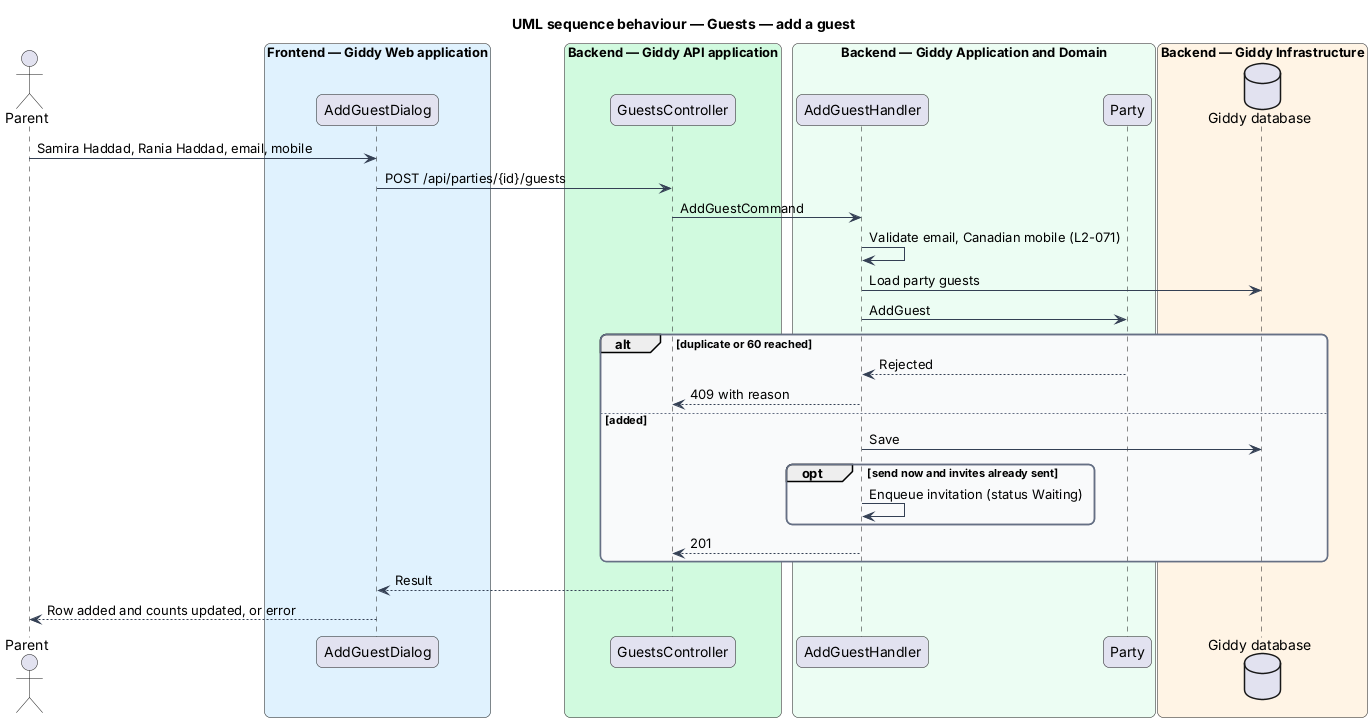

The diagram above was rendered by PlantUML. Its source (embedded in the PNG):
@startuml
title UML sequence behaviour — Guests — add a guest
skinparam backgroundColor #FFFFFF
skinparam shadowing false
skinparam roundcorner 12
skinparam defaultFontName Arial
skinparam ArrowColor #344054
skinparam rectangle {
  BorderColor #344054
  FontColor #101828
}
skinparam package {
  BorderColor #667085
  FontColor #101828
  BackgroundColor #F9FAFB
}
actor "Parent" as actor
box "Frontend — Giddy Web application" #E0F2FE
  participant "AddGuestDialog" as page
end box
box "Backend — Giddy API application" #D1FADF
  participant "GuestsController" as ctrl
end box
box "Backend — Giddy Application and Domain" #ECFDF3
  participant "AddGuestHandler" as h
  participant "Party" as ent
end box
box "Backend — Giddy Infrastructure" #FFF4E5
  database "Giddy database" as db
end box
actor -> page : Samira Haddad, Rania Haddad, email, mobile
page -> ctrl : POST /api/parties/{id}/guests
ctrl -> h : AddGuestCommand
h -> h : Validate email, Canadian mobile (L2-071)
h -> db : Load party guests
h -> ent : AddGuest
alt duplicate or 60 reached
  ent --> h : Rejected
  h --> ctrl : 409 with reason
else added
  h -> db : Save
  opt send now and invites already sent
    h -> h : Enqueue invitation (status Waiting)
  end
  h --> ctrl : 201
end
ctrl --> page : Result
page --> actor : Row added and counts updated, or error
@enduml